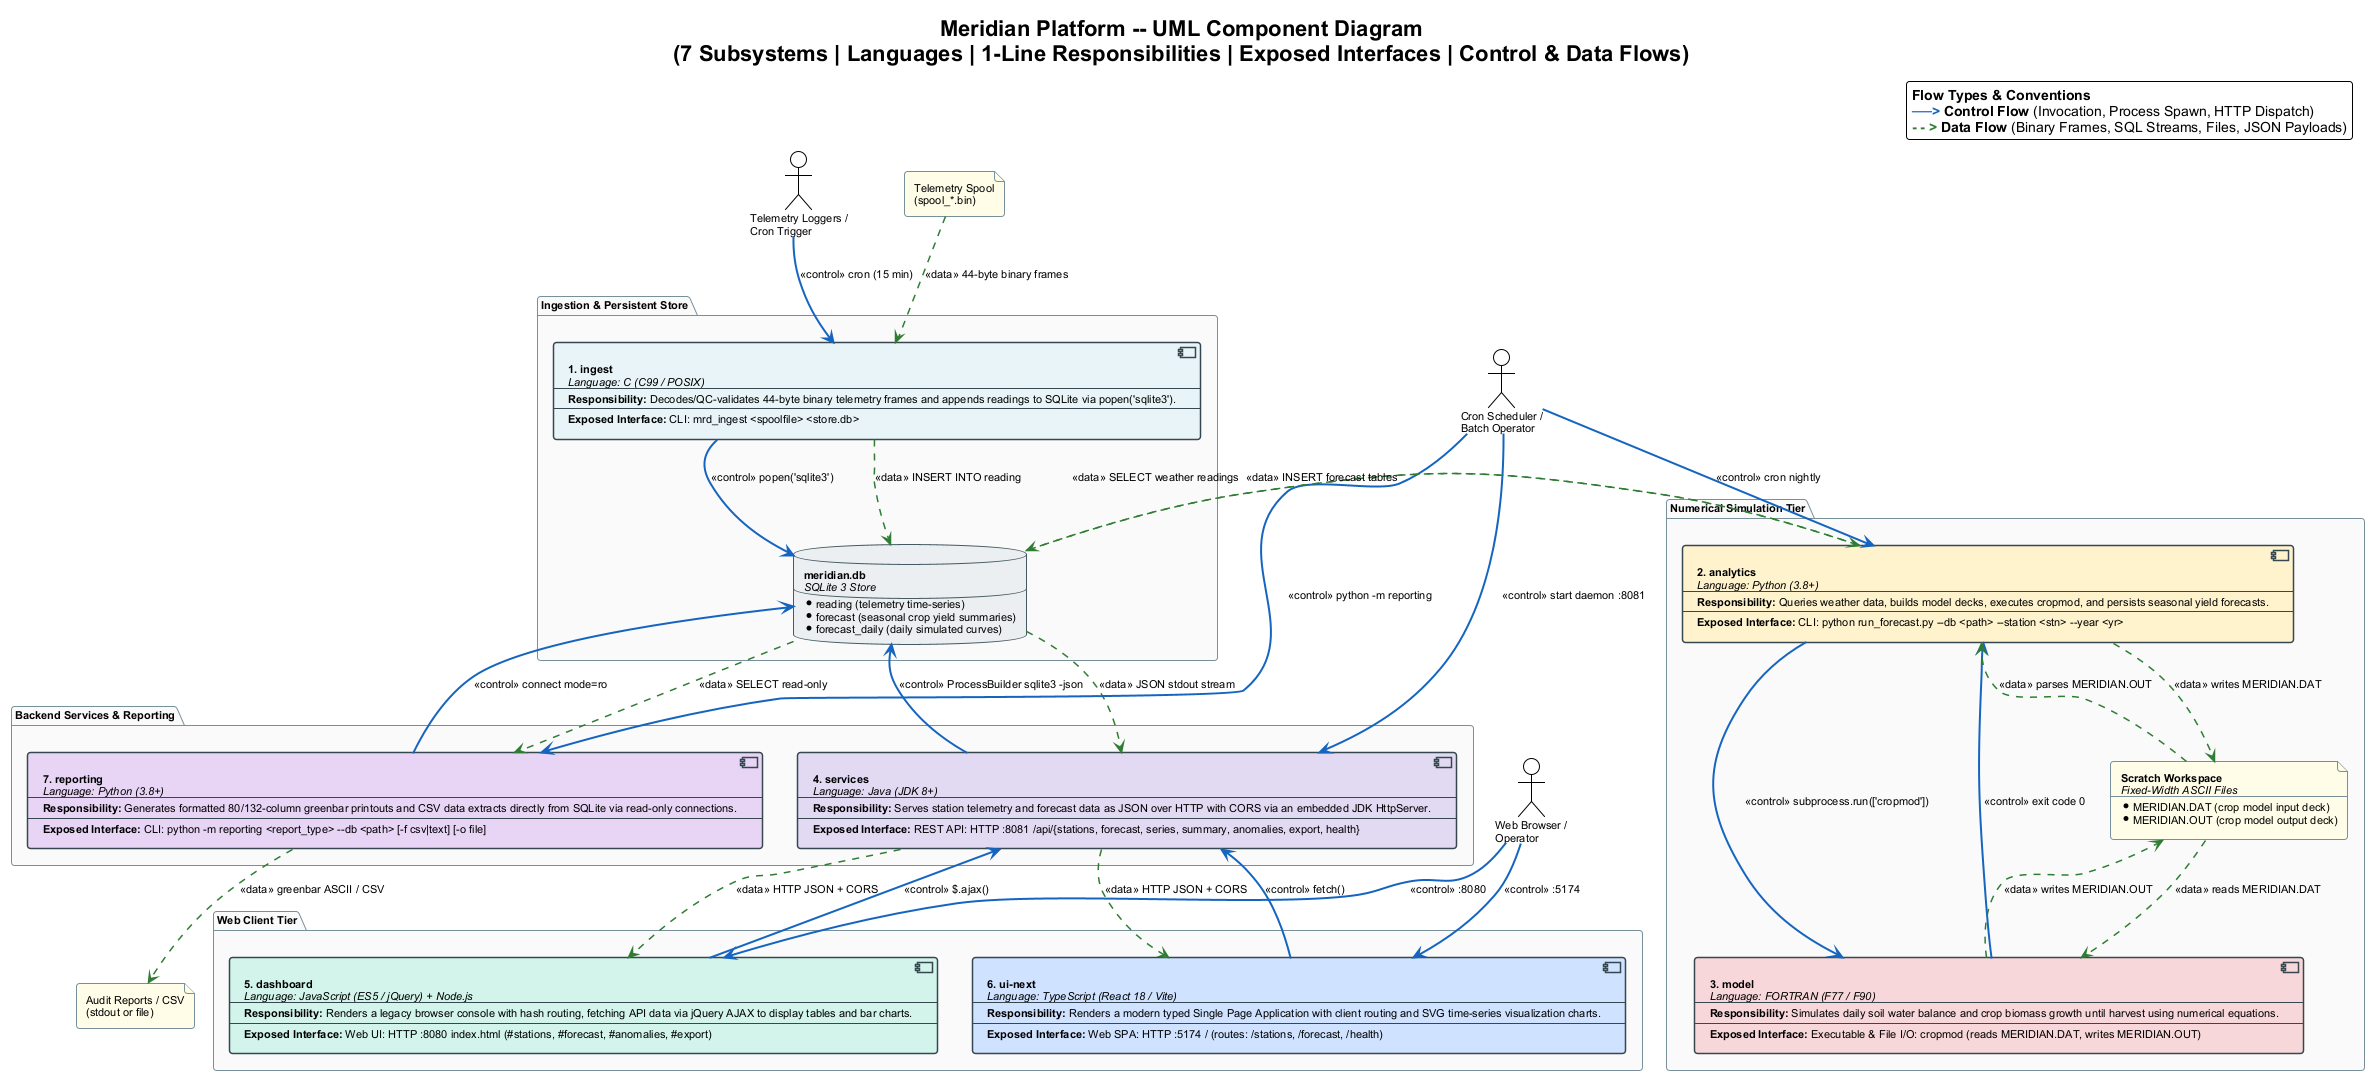

The diagram above was rendered by PlantUML. Its source (embedded in the PNG):
@startuml
' ======================================================================
' Meridian Platform -- UML 2.0 Component Diagram
' 
' Recovered directly from source code:
'   1. ingest     (C / C99 / POSIX)        - ingest/src/
'   2. analytics  (Python 3.8+)            - analytics/meridian/
'   3. model      (FORTRAN / F77 & F90)    - model/
'   4. services   (Java / JDK 8+)          - services/src/
'   5. dashboard  (JS ES5 / jQuery + Node) - dashboard/
'   6. ui-next    (TypeScript / React 18)  - ui-next/src/
'   7. reporting  (Python 3.8+ / CLI)      - reporting/reporting/
' ======================================================================

!theme plain
skinparam componentStyle uml2
skinparam backgroundColor #FFFFFF
skinparam defaultFontName Arial, sans-serif
skinparam defaultFontSize 11
skinparam shadowing false
skinparam roundCorner 6
skinparam arrowThickness 1.5

skinparam packageBorderColor #78909C
skinparam packageBackgroundColor #FAFAFA
skinparam packageFontStyle bold

skinparam componentBorderColor #37474F
skinparam componentBorderThickness 1.5
skinparam componentBackgroundColor #FFFFFF

skinparam databaseBorderColor #455A64
skinparam databaseBackgroundColor #ECEFF1

skinparam fileBorderColor #78909C
skinparam fileBackgroundColor #FFFDE7

title Meridian Platform -- UML Component Diagram\n(7 Subsystems | Languages | 1-Line Responsibilities | Exposed Interfaces | Control & Data Flows)

legend top right
  <b>Flow Types & Conventions</b>
  <color:#1565C0><b>──></b></color> <b>Control Flow</b> (Invocation, Process Spawn, HTTP Dispatch)
  <color:#2E7D32><b>- - ></b></color> <b>Data Flow</b> (Binary Frames, SQL Streams, Files, JSON Payloads)
end legend

top to bottom direction

' External Actors & Artifacts
actor "Telemetry Loggers /\nCron Trigger" as CronIngest
actor "Cron Scheduler /\nBatch Operator" as CronBatch
actor "Web Browser /\nOperator" as WebUser

file "Telemetry Spool\n(spool_*.bin)" as Spool
file "Audit Reports / CSV\n(stdout or file)" as AuditReports

package "Ingestion & Persistent Store" {
    component "<b>1. ingest</b>\n//Language: C (C99 / POSIX)//\n----\n<b>Responsibility:</b> Decodes/QC-validates 44-byte binary telemetry frames and appends readings to SQLite via popen('sqlite3').\n----\n<b>Exposed Interface:</b> CLI: mrd_ingest <spoolfile> <store.db>" as Ingest #E8F4F8

    database "<b>meridian.db</b>\n//SQLite 3 Store//\n----\n* reading (telemetry time-series)\n* forecast (seasonal crop yield summaries)\n* forecast_daily (daily simulated curves)" as DB #ECEFF1
}

package "Numerical Simulation Tier" {
    component "<b>2. analytics</b>\n//Language: Python (3.8+)//\n----\n<b>Responsibility:</b> Queries weather data, builds model decks, executes cropmod, and persists seasonal yield forecasts.\n----\n<b>Exposed Interface:</b> CLI: python run_forecast.py ~-~-db <path> ~-~-station <stn> ~-~-year <yr>" as Analytics #FFF3CD

    file "<b>Scratch Workspace</b>\n//Fixed-Width ASCII Files//\n----\n* MERIDIAN.DAT (crop model input deck)\n* MERIDIAN.OUT (crop model output deck)" as Scratch #FFFDE7

    component "<b>3. model</b>\n//Language: FORTRAN (F77 / F90)//\n----\n<b>Responsibility:</b> Simulates daily soil water balance and crop biomass growth until harvest using numerical equations.\n----\n<b>Exposed Interface:</b> Executable & File I/O: cropmod (reads MERIDIAN.DAT, writes MERIDIAN.OUT)" as Model #F8D7DA
}

package "Backend Services & Reporting" {
    component "<b>4. services</b>\n//Language: Java (JDK 8+)//\n----\n<b>Responsibility:</b> Serves station telemetry and forecast data as JSON over HTTP with CORS via an embedded JDK HttpServer.\n----\n<b>Exposed Interface:</b> REST API: HTTP :8081 /api/{stations, forecast, series, summary, anomalies, export, health}" as Services #E2D9F3

    component "<b>7. reporting</b>\n//Language: Python (3.8+)//\n----\n<b>Responsibility:</b> Generates formatted 80/132-column greenbar printouts and CSV data extracts directly from SQLite via read-only connections.\n----\n<b>Exposed Interface:</b> CLI: python -m reporting <report_type> ~-~-db <path> [-f csv|text] [-o file]" as Reporting #E8D5F5
}

package "Web Client Tier" {
    component "<b>5. dashboard</b>\n//Language: JavaScript (ES5 / jQuery) + Node.js//\n----\n<b>Responsibility:</b> Renders a legacy browser console with hash routing, fetching API data via jQuery AJAX to display tables and bar charts.\n----\n<b>Exposed Interface:</b> Web UI: HTTP :8080 index.html (#stations, #forecast, #anomalies, #export)" as Dashboard #D2F4EA

    component "<b>6. ui-next</b>\n//Language: TypeScript (React 18 / Vite)//\n----\n<b>Responsibility:</b> Renders a modern typed Single Page Application with client routing and SVG time-series visualization charts.\n----\n<b>Exposed Interface:</b> Web SPA: HTTP :5174 / (routes: /stations, /forecast, /health)" as UiNext #CFE2FF
}

' Layout alignment
Ingest -[hidden]down-> Analytics
Analytics -[hidden]down-> Services
Services -[hidden]down-> Dashboard

' Control Flows (Solid Blue)
CronIngest   -[#1565C0,bold]-> Ingest    : <<control>> cron (15 min)
Ingest       -[#1565C0,bold]-> DB        : <<control>> popen('sqlite3')
CronBatch    -[#1565C0,bold]-> Analytics : <<control>> cron nightly
Analytics    -[#1565C0,bold]-> Model     : <<control>> subprocess.run(['cropmod'])
Model        -[#1565C0,bold]-> Analytics : <<control>> exit code 0
CronBatch    -[#1565C0,bold]-> Services  : <<control>> start daemon :8081
Services     -[#1565C0,bold]-> DB        : <<control>> ProcessBuilder sqlite3 -json
CronBatch    -[#1565C0,bold]-> Reporting : <<control>> python -m reporting
Reporting    -[#1565C0,bold]-> DB        : <<control>> connect mode=ro
WebUser      -[#1565C0,bold]-> Dashboard : <<control>> :8080
Dashboard    -[#1565C0,bold]-> Services  : <<control>> $.ajax()
WebUser      -[#1565C0,bold]-> UiNext    : <<control>> :5174
UiNext       -[#1565C0,bold]-> Services  : <<control>> fetch()

' Data Flows (Dashed Green)
Spool        -[#2E7D32,dashed]-> Ingest    : <<data>> 44-byte binary frames
Ingest       -[#2E7D32,dashed]-> DB        : <<data>> INSERT INTO reading
DB           -[#2E7D32,dashed]-> Analytics : <<data>> SELECT weather readings
Analytics    -[#2E7D32,dashed]-> Scratch   : <<data>> writes MERIDIAN.DAT
Scratch      -[#2E7D32,dashed]-> Model     : <<data>> reads MERIDIAN.DAT
Model        -[#2E7D32,dashed]-> Scratch   : <<data>> writes MERIDIAN.OUT
Scratch      -[#2E7D32,dashed]-> Analytics : <<data>> parses MERIDIAN.OUT
Analytics    -[#2E7D32,dashed]-> DB        : <<data>> INSERT forecast tables
DB           -[#2E7D32,dashed]-> Services  : <<data>> JSON stdout stream
Services     -[#2E7D32,dashed]-> Dashboard : <<data>> HTTP JSON + CORS
Services     -[#2E7D32,dashed]-> UiNext    : <<data>> HTTP JSON + CORS
DB           -[#2E7D32,dashed]-> Reporting : <<data>> SELECT read-only
Reporting    -[#2E7D32,dashed]-> AuditReports : <<data>> greenbar ASCII / CSV

@enduml